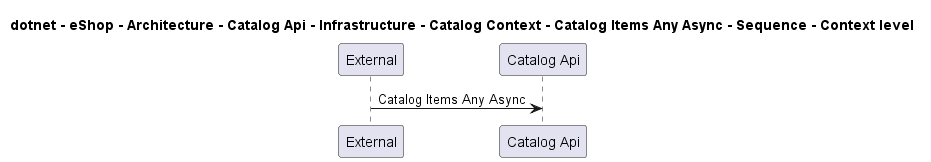

The diagram above was rendered by PlantUML. Its source (embedded in the PNG):
@startuml

title dotnet - eShop - Architecture - Catalog Api - Infrastructure - Catalog Context - Catalog Items Any Async - Sequence - Context level

participant "External" as C4InterFlow.SoftwareSystems.ExternalSystem
participant "Catalog Api" as dotnet.eShop.Architecture.SoftwareSystems.CatalogApi

C4InterFlow.SoftwareSystems.ExternalSystem -> dotnet.eShop.Architecture.SoftwareSystems.CatalogApi : Catalog Items Any Async


@enduml